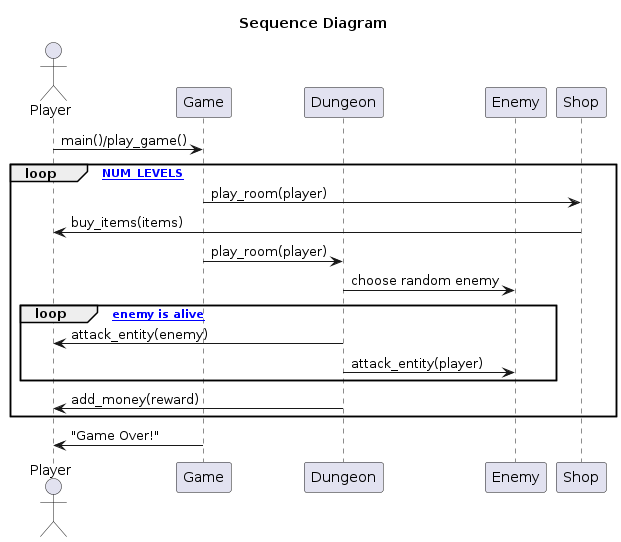

The diagram above was rendered by PlantUML. Its source (embedded in the PNG):
@startuml Process View
title Sequence Diagram

actor Player

participant Game
participant Dungeon
participant Enemy
participant Shop

Player -> Game : main()/play_game()

loop [NUM_LEVELS]
  Game -> Shop : play_room(player)
  Shop -> Player : buy_items(items)

  Game -> Dungeon : play_room(player)
  Dungeon -> Enemy : choose random enemy

  loop [while enemy is alive]
    Dungeon -> Player : attack_entity(enemy)
    Dungeon -> Enemy : attack_entity(player)
  end

  Dungeon -> Player : add_money(reward)
end

Game -> Player : "Game Over!"

@enduml